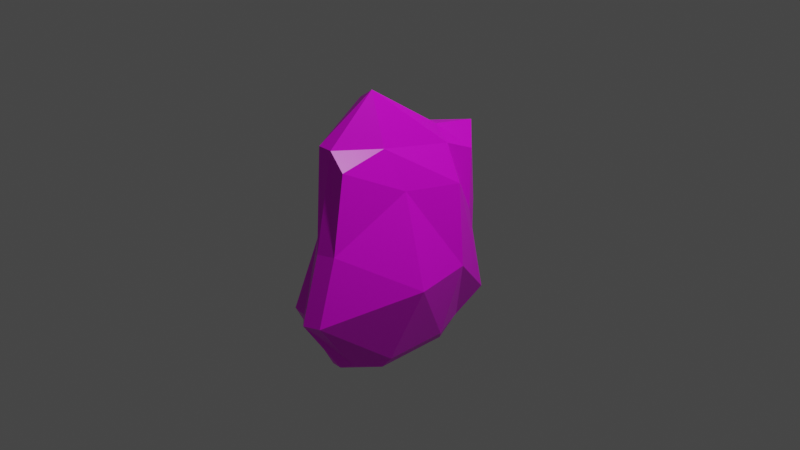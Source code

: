 # Source: rock5.blend  (saved by Blender 2.80.75; exported with 4.5.12 LTS)
import bpy
from mathutils import Matrix  # noqa: F401  (used for matrix-valued properties, if any)

bpy.ops.wm.read_factory_settings(use_empty=True)
scene = bpy.context.scene
scene.name = 'Scene'

# ---- collections
col_collection = bpy.data.collections.new('Collection'); scene.collection.children.link(col_collection)

# ---- images (referenced by path relative to the original .blend; pixels are not part of the script)
import os
ASSET_DIR = os.environ.get("B2B_ASSET_DIR", "")  # directory of the original .blend (textures are referenced by path, not embedded)
HERE = os.path.dirname(os.path.abspath(__file__))  # packed textures are extracted next to this script under _unpacked/

def load_image(name, relpath, width, height, colorspace="sRGB"):
    """Load a texture the original file referenced (path relative to the .blend, or extracted next to this script)."""
    p = next((c for c in (os.path.join(HERE, relpath), os.path.join(ASSET_DIR, relpath)) if relpath and os.path.exists(c)), "")
    if p:
        img = bpy.data.images.load(p, check_existing=True)
        img.name = name
    else:  # same state as the original file: an image datablock whose file is absent (Cycles renders it pink)
        img = bpy.data.images.new(name, width, height)
        img.source = "FILE"
        img.filepath = "//" + (relpath or name)
    img.colorspace_settings.name = colorspace
    return img
img_rock_texture2_png = load_image('rock_texture2.png', 'rock_texture2.png', 1024, 1024, 'sRGB')

# ---- materials (node trees are filled in below, after node groups)
mat_material = bpy.data.materials.new('Material')
mat_material.alpha_threshold = 0.0
mat_material.use_transparent_shadow = False
mat_material.line_color = (0.0, 0.0, 0.0, 1.0)

# ---- material node trees
mat_material.use_nodes = True; mat_material.node_tree.nodes.clear()
_N = mat_material.node_tree.nodes; _L = mat_material.node_tree.links
n0 = _N.new('ShaderNodeOutputMaterial'); n0.name = 'Material Output'; n0.location = (300, 300)
n1 = _N.new('ShaderNodeBsdfPrincipled'); n1.name = 'Principled BSDF'; n1.location = (10, 300)
n1.distribution = 'GGX'
n1.subsurface_method = 'BURLEY'
n1.inputs[2].default_value = 0.4
n1.inputs[3].default_value = 1.45
n1.inputs[27].default_value = (0.0, 0.0, 0.0, 1.0)
n1.inputs[28].default_value = 1.0
n2 = _N.new('ShaderNodeTexImage'); n2.name = 'Image Texture'; n2.location = (-280, 280)
n2.image = img_rock_texture2_png
_L.new(n1.outputs[0], n0.inputs[0])
_L.new(n2.outputs[0], n1.inputs[0])
n0.is_active_output = True

# ---- world
world_world = bpy.data.worlds.new('World'); scene.world = world_world
world_world.use_nodes = True; world_world.node_tree.nodes.clear()
_N = world_world.node_tree.nodes; _L = world_world.node_tree.links
n0 = _N.new('ShaderNodeOutputWorld'); n0.name = 'World Output'; n0.location = (300, 300)
n1 = _N.new('ShaderNodeBackground'); n1.name = 'Background'; n1.location = (10, 300)
n1.inputs[0].default_value = (0.05088, 0.05088, 0.05088, 1.0)
_L.new(n1.outputs[0], n0.inputs[0])
n0.is_active_output = True
world_world.color = (0.05088, 0.05088, 0.05088)
world_world.use_sun_shadow = False
world_world.sun_shadow_jitter_overblur = 0.0

# ---- cameras
cam_camera = bpy.data.cameras.new('Camera')
cam_camera.clip_end = 100.0
cam_camera.ortho_scale = 7.314

# ---- lights
light_light = bpy.data.lights.new('Light', 'POINT')
light_light.transmission_factor = 0.0
light_light.energy = 1000.0
light_light.shadow_soft_size = 0.1
light_light.shadow_maximum_resolution = 0.006
light_light.use_absolute_resolution = True

# ---- meshes
me_cube = bpy.data.meshes.new('Cube')
me_cube.from_pydata([(0.2451, 0.7767, 0.6295), (0.1204, 0.7466, -1.373), (0.2451, -0.9389, 0.8593), (0.1204, -0.7466, -1.373), (-0.2198, 0.8027, 0.4205), (-0.1204, 0.7466, -1.373), (-0.1648, -0.6938, 1.0), (-0.1204, -0.7466, -1.373), (-0.1756, 0.3629, -1.502), (-0.1756, -0.3629, -1.502), (0.05603, 0.8727, -1.373), (-0.05603, 0.8727, -1.373), (0.2451, 0.7767, -0.06553), (0.2451, 1.007, -1.067), (-0.2451, -1.178, -0.6704), (-0.2451, -0.866, -0.001064), (0.2451, -1.068, 0.03406), (0.2451, -1.273, -0.6704), (-0.2451, 0.7632, -0.2657), (-0.2451, 1.007, -1.067), (0.08172, -0.9389, 1.035), (-0.08172, -0.9389, 1.035), (0.2451, 0.4242, 0.7843), (0.2451, -0.4242, 0.9589), (-0.05603, -0.8727, -1.373), (0.05603, -0.8727, -1.373), (-0.2451, -0.4242, 1.158), (-0.2451, 0.1809, 0.8141), (-0.08172, 0.7632, 0.8384), (0.08172, 0.9365, 0.8546), (0.2622, -0.3629, -1.397), (0.2622, 0.3629, -1.397), (-0.08172, 1.007, -1.067), (0.08172, 1.007, -1.067), (-0.08172, 1.007, -0.06553), (0.08172, 1.007, -0.06553), (0.5047, 0.4242, -0.5006), (0.616, -0.2459, -0.5006), (0.4281, 0.4242, 0.4025), (0.3564, -0.2459, 0.5006), (-0.08172, 0.4242, -1.502), (-0.08172, -0.4242, -1.502), (0.1916, 0.4242, -1.502), (0.1916, -0.4242, -1.502), (-0.1177, -0.4242, -0.5006), (-0.3812, 0.4242, -0.5955), (-0.1177, -0.2319, 0.5006), (-0.3812, 0.4242, 0.01308), (0.08172, -1.344, -0.6704), (-0.08172, -1.206, -0.6704), (0.08172, -1.139, 0.03406), (-0.08172, -1.001, 0.03406), (0.08172, 0.4242, 0.9447), (0.08172, -0.4242, 1.502), (-0.08172, 0.4242, 0.9338), (-0.08172, -0.4242, 1.389)], [], [(55, 26, 6, 21), (51, 21, 6, 15), (47, 27, 4, 18), (43, 30, 3, 25), (39, 23, 2, 16), (35, 29, 0, 12), (10, 33, 13, 1), (33, 35, 12, 13), (5, 19, 32, 11), (11, 32, 33, 10), (19, 18, 34, 32), (32, 34, 35, 33), (18, 4, 28, 34), (34, 28, 29, 35), (30, 37, 17, 3), (37, 39, 16, 17), (1, 13, 36, 31), (31, 36, 37, 30), (13, 12, 38, 36), (36, 38, 39, 37), (12, 0, 22, 38), (38, 22, 23, 39), (9, 41, 24, 7), (41, 43, 25, 24), (5, 11, 40, 8), (8, 40, 41, 9), (11, 10, 42, 40), (40, 42, 43, 41), (10, 1, 31, 42), (42, 31, 30, 43), (8, 45, 19, 5), (45, 47, 18, 19), (7, 14, 44, 9), (9, 44, 45, 8), (14, 15, 46, 44), (44, 46, 47, 45), (15, 6, 26, 46), (46, 26, 27, 47), (24, 49, 14, 7), (49, 51, 15, 14), (3, 17, 48, 25), (25, 48, 49, 24), (17, 16, 50, 48), (48, 50, 51, 49), (16, 2, 20, 50), (50, 20, 21, 51), (23, 53, 20, 2), (53, 55, 21, 20), (0, 29, 52, 22), (22, 52, 53, 23), (29, 28, 54, 52), (52, 54, 55, 53), (28, 4, 27, 54), (54, 27, 26, 55)])
_uv = me_cube.uv_layers.new(name='UVMap')
_uv.uv.foreach_set('vector', [0.9682, 0.02354, 1.0, 0.07098, 0.9649, 0.1162, 0.9278, 0.1212, 0.942, 0.3271, 0.9278, 0.1212, 0.9649, 0.1162, 0.9823, 0.328, 0.6182, 0.35, 0.7032, 0.4965, 0.5684, 0.4524, 0.5404, 0.3125, 0.2457, 0.6029, 0.2371, 0.581, 0.3127, 0.5917, 0.3377, 0.5962, 0.2958, 0.1994, 0.3518, 0.1136, 0.4421, 0.1604, 0.4297, 0.3318, 0.04833, 0.2379, 0.1014, 0.05793, 0.1164, 0.1165, 0.08605, 0.2552, 0.5064, 0.9972, 0.5178, 0.9316, 0.5486, 0.9334, 0.5144, 1.0, 0.5178, 0.9316, 0.5253, 0.7235, 0.5486, 0.7292, 0.5486, 0.9334, 0.4691, 0.9973, 0.4563, 0.928, 0.4871, 0.9298, 0.4853, 0.9959, 0.4853, 0.9959, 0.4871, 0.9298, 0.5178, 0.9316, 0.5064, 0.9972, 0.4563, 0.928, 0.4544, 0.7656, 0.4945, 0.7217, 0.4871, 0.9298, 0.4871, 0.9298, 0.4945, 0.7217, 0.5253, 0.7235, 0.5178, 0.9316, 0.4544, 0.7656, 0.4655, 0.6226, 0.4933, 0.5379, 0.4945, 0.7217, 0.4945, 0.7217, 0.4933, 0.5379, 0.5298, 0.5335, 0.5253, 0.7235, 0.2371, 0.581, 0.2448, 0.4075, 0.4367, 0.4831, 0.3127, 0.5917, 0.2448, 0.4075, 0.2958, 0.1994, 0.4297, 0.3318, 0.4367, 0.4831, 0.03797, 0.5135, 0.0, 0.4429, 0.1246, 0.3689, 0.1035, 0.543, 0.1035, 0.543, 0.1246, 0.3689, 0.2448, 0.4075, 0.2371, 0.581, 0.0, 0.4429, 0.08605, 0.2552, 0.1662, 0.1862, 0.1246, 0.3689, 0.1246, 0.3689, 0.1662, 0.1862, 0.2958, 0.1994, 0.2448, 0.4075, 0.08605, 0.2552, 0.1164, 0.1165, 0.188, 0.1041, 0.1662, 0.1862, 0.1662, 0.1862, 0.188, 0.1041, 0.3518, 0.1136, 0.2958, 0.1994, 0.6186, 0.6416, 0.6007, 0.6288, 0.5977, 0.5336, 0.6099, 0.5599, 0.6007, 0.6288, 0.5486, 0.6285, 0.5763, 0.5335, 0.5977, 0.5336, 0.6099, 0.8711, 0.5977, 0.8973, 0.6007, 0.8056, 0.6186, 0.7929, 0.6186, 0.7929, 0.6007, 0.8056, 0.6007, 0.6288, 0.6186, 0.6416, 0.5977, 0.8973, 0.5763, 0.8972, 0.5486, 0.8053, 0.6007, 0.8056, 0.6007, 0.8056, 0.5486, 0.8053, 0.5486, 0.6285, 0.6007, 0.6288, 0.01657, 0.5049, 0.03797, 0.5135, 0.1035, 0.543, 0.08963, 0.5585, 0.08963, 0.5585, 0.1035, 0.543, 0.2371, 0.581, 0.2457, 0.6029, 0.5498, 0.04106, 0.5868, 0.2277, 0.4544, 0.1653, 0.4854, 0.08842, 0.5868, 0.2277, 0.6182, 0.35, 0.5404, 0.3125, 0.4544, 0.1653, 0.76, 0.003955, 0.8766, 0.1213, 0.7457, 0.1974, 0.6833, 0.0, 0.6833, 0.0, 0.7457, 0.1974, 0.5868, 0.2277, 0.5498, 0.04106, 0.8766, 0.1213, 0.8537, 0.2735, 0.762, 0.4095, 0.7457, 0.1974, 0.7457, 0.1974, 0.762, 0.4095, 0.6182, 0.35, 0.5868, 0.2277, 0.8537, 0.2735, 0.8731, 0.484, 0.8322, 0.5313, 0.762, 0.4095, 0.762, 0.4095, 0.8322, 0.5313, 0.7032, 0.4965, 0.6182, 0.35, 0.9777, 0.6055, 0.9371, 0.4802, 0.9668, 0.4794, 1.0, 0.5993, 0.9371, 0.4802, 0.942, 0.3271, 0.9823, 0.328, 0.9668, 0.4794, 0.3127, 0.5917, 0.4367, 0.4831, 0.4544, 0.4816, 0.3377, 0.5962, 0.959, 0.605, 0.8972, 0.4865, 0.9371, 0.4802, 0.9777, 0.6055, 0.8766, 0.4823, 0.8815, 0.3293, 0.9021, 0.3335, 0.8972, 0.4865, 0.8972, 0.4865, 0.9021, 0.3335, 0.942, 0.3271, 0.9371, 0.4802, 0.8815, 0.3293, 0.8769, 0.1556, 0.9006, 0.1206, 0.9021, 0.3335, 0.9021, 0.3335, 0.9006, 0.1206, 0.9278, 0.1212, 0.942, 0.3271, 0.3518, 0.1136, 0.3801, 0.0, 0.4544, 0.12, 0.4421, 0.1604, 0.9388, 0.0, 0.9682, 0.02354, 0.9278, 0.1212, 0.9006, 0.1206, 0.1164, 0.1165, 0.1014, 0.05793, 0.1996, 0.06676, 0.188, 0.1041, 0.188, 0.1041, 0.1996, 0.06676, 0.3801, 0.0, 0.3518, 0.1136, 0.6966, 0.8474, 0.662, 0.8156, 0.6591, 0.7425, 0.6898, 0.741, 0.6898, 0.741, 0.6591, 0.7425, 0.6614, 0.5428, 0.6966, 0.5335, 0.5961, 0.5335, 0.5684, 0.4524, 0.7032, 0.4965, 0.6634, 0.5335, 0.6591, 0.7425, 0.6186, 0.7051, 0.621, 0.5612, 0.6614, 0.5428])
me_cube.materials.append(mat_material)
me_cube.use_remesh_preserve_volume = False
me_cube.use_remesh_preserve_attributes = False
me_cube.use_mirror_vertex_groups = False
me_cube.update()

# ---- objects
ob_cube = bpy.data.objects.new('Cube', me_cube)
ob_light = bpy.data.objects.new('Light', light_light)
ob_camera = bpy.data.objects.new('Camera', cam_camera)

# ---- transforms, parenting, visibility, modifiers, constraints
ob_cube.location = (0.0, 0.0, 0.0)
ob_cube.lock_rotations_4d = False
ob_cube.empty_display_type = 'ARROWS'
ob_cube.lineart.crease_threshold = 0.0
ob_light.location = (4.076, 1.005, 5.904)
ob_light.rotation_euler = (0.6503, 0.05522, 1.866)
ob_light.lock_rotations_4d = False
ob_light.empty_display_type = 'ARROWS'
ob_light.color = (0.0, 0.0, 0.0, 0.0)
ob_light.lineart.crease_threshold = 0.0
ob_camera.location = (7.359, -6.926, 4.958)
ob_camera.rotation_euler = (1.109, 0.0, 0.8149)
ob_camera.lock_rotations_4d = False
ob_camera.empty_display_type = 'ARROWS'
ob_camera.color = (0.0, 0.0, 0.0, 0.0)
ob_camera.display_type = 'WIRE'
ob_camera.lineart.crease_threshold = 0.0

# ---- collection membership
col_collection.objects.link(ob_cube)
col_collection.objects.link(ob_light)
col_collection.objects.link(ob_camera)

# ---- scene / render settings (as saved in the file)
scene.camera = ob_camera
scene.frame_start = 1; scene.frame_end = 250; scene.frame_set(1)
scene.render.engine = 'BLENDER_EEVEE_NEXT'
scene.cycles.use_denoising = False
scene.cycles.samples = 128
scene.cycles.sampling_pattern = 'TABULATED_SOBOL'
scene.cycles.use_adaptive_sampling = False
scene.cycles.use_light_tree = False
scene.view_settings.view_transform = 'Filmic'
bpy.context.view_layer.update()
